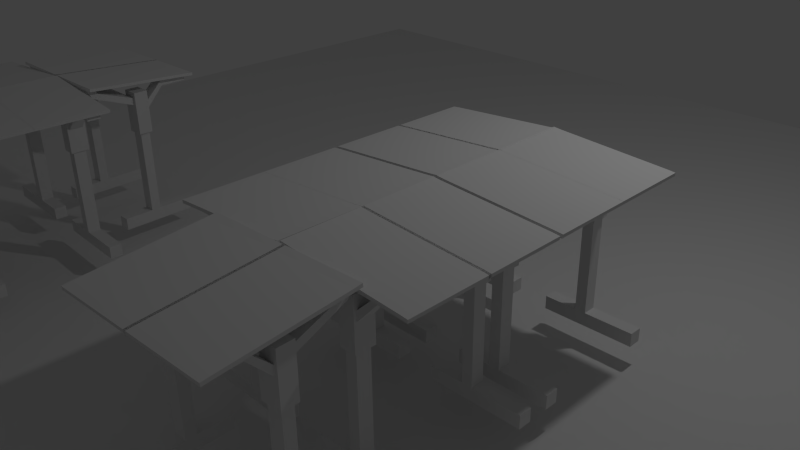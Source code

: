# Source: room_quigley.blend  (saved by Blender 2.76.0; exported with 4.5.12 LTS)
import bpy
from mathutils import Matrix  # noqa: F401  (used for matrix-valued properties, if any)

bpy.ops.wm.read_factory_settings(use_empty=True)
scene = bpy.context.scene
scene.name = 'Scene'

# ---- collections
col_collection_1 = bpy.data.collections.new('Collection 1'); scene.collection.children.link(col_collection_1)

# ---- materials (node trees are filled in below, after node groups)
mat_material = bpy.data.materials.new('Material')
mat_material.alpha_threshold = 0.0
mat_material.use_transparent_shadow = False
mat_material.roughness = 0.5
mat_material.line_color = (0.0, 0.0, 0.0, 1.0)

# ---- material node trees

# ---- world
world_world = bpy.data.worlds.new('World'); scene.world = world_world
world_world.color = (0.05088, 0.05088, 0.05088)
world_world.use_sun_shadow = False
world_world.sun_shadow_jitter_overblur = 0.0
world_world.cycles.sampling_method = 'MANUAL'
world_world.cycles.sample_map_resolution = 256

# ---- cameras
cam_camera = bpy.data.cameras.new('Camera')
cam_camera.clip_end = 100.0
cam_camera.lens = 35.0
cam_camera.sensor_width = 32.0
cam_camera.sensor_height = 18.0
cam_camera.ortho_scale = 7.314
cam_camera.dof.focus_distance = 0.0
cam_camera.dof.aperture_fstop = 128.0

# ---- lights
light_lamp = bpy.data.lights.new('Lamp', 'POINT')
light_lamp.transmission_factor = 0.0
light_lamp.cutoff_distance = 30.0
light_lamp.energy = 100.0
light_lamp.shadow_buffer_clip_start = 1.001
light_lamp.shadow_soft_size = 0.1
light_lamp.shadow_maximum_resolution = 0.006
light_lamp.use_absolute_resolution = True
light_lamp.cycles.use_multiple_importance_sampling = False

# ---- meshes
me_cube_001 = bpy.data.meshes.new('Cube.001')
me_cube_001.from_pydata([(-1.0, -9.908, -1.0), (-1.0, -9.908, 1.0), (-1.0, -7.908, -1.0), (-1.0, -7.908, 1.0), (1.0, -9.908, -1.0), (1.0, -9.908, 1.0), (1.0, -7.908, -1.0), (1.0, -7.908, 1.0), (-0.05935, -7.908, -1.0), (-0.05935, -9.908, -1.0), (-0.2905, -7.908, -1.0), (-0.2905, -9.908, -1.0), (-0.05935, -7.908, -14.67), (-0.05935, -9.908, -14.67), (-0.2905, -7.908, -14.67), (-0.2905, -9.908, -14.67), (-0.01121, -7.491, -14.84), (-0.01121, -10.32, -14.84), (-0.3386, -7.491, -14.84), (-0.3386, -10.32, -14.84), (-0.01121, -7.491, -21.8), (-0.01121, -10.32, -21.8), (-0.3386, -7.491, -21.8), (-0.3386, -10.32, -21.8), (-0.3386, -7.491, -19.42), (-0.01121, -7.491, -19.42), (-0.3386, -10.32, -19.42), (-0.01121, -10.32, -19.42), (-0.3386, -7.491, -21.21), (-0.3386, -10.32, -21.21), (-0.01121, -10.32, -21.21), (-0.01121, -7.491, -21.21), (-0.006122, -7.882, -19.95), (-0.006122, -7.882, -18.66), (-0.006122, -9.934, -18.66), (-0.006122, -9.934, -19.95), (0.4296, -7.882, -22.82), (0.4296, -7.882, -21.86), (0.4296, -9.934, -21.86), (0.4296, -9.934, -22.82), (1.052, -7.882, -22.82), (1.052, -7.882, -21.84), (1.052, -9.934, -21.84), (1.052, -9.934, -22.82), (-0.3386, -9.859, -19.72), (-0.3386, -7.957, -19.72), (-0.3386, -7.957, -20.92), (-0.3386, -9.859, -20.92), (-1.329, -9.859, -22.44), (-1.329, -7.957, -22.44), (-1.174, -7.957, -22.99), (-1.174, -9.859, -22.99), (-1.446, -9.859, -23.98), (-1.446, -7.957, -23.98), (-1.272, -7.957, -23.86), (-1.272, -9.859, -23.86), (-0.3386, 0.1918, -19.72), (-0.3386, 0.1918, -20.92), (-1.329, 0.1918, -22.44), (-1.174, 0.1918, -22.99), (-1.446, 0.1918, -23.98), (-1.272, 0.1918, -23.86), (-1.439, -9.859, -24.43), (-1.439, -7.957, -24.43), (-1.265, -7.957, -24.31), (-1.265, -9.859, -24.31), (-1.439, 0.1918, -24.43), (-1.265, 0.1918, -24.31), (-1.446, -11.16, -23.98), (-1.272, -11.16, -23.86), (-1.439, -11.16, -24.43), (-1.265, -11.16, -24.31), (1.03, -9.859, -22.76), (1.03, -7.957, -22.76), (1.03, 0.1918, -22.76), (1.037, -9.859, -23.21), (1.037, -7.957, -23.21), (1.037, 0.1918, -23.21), (1.03, -11.16, -22.76), (1.037, -11.16, -23.21), (1.18, -9.859, -22.66), (1.18, -7.957, -22.66), (1.18, 0.1918, -22.66), (1.187, -9.859, -23.11), (1.187, -7.957, -23.11), (1.187, 0.1918, -23.11), (1.18, -11.16, -22.66), (1.187, -11.16, -23.11)], [], [(1, 3, 2, 0), (3, 7, 6, 2), (7, 5, 4, 6), (5, 1, 0, 4), (6, 4, 11, 10), (5, 7, 3, 1), (8, 10, 14, 12), (2, 6, 10, 8), (4, 0, 9, 11), (0, 2, 8, 9), (12, 14, 18, 16), (10, 11, 15, 14), (11, 9, 13, 15), (9, 8, 12, 13), (31, 28, 22, 20), (14, 15, 19, 18), (15, 13, 17, 19), (13, 12, 16, 17), (21, 20, 22, 23), (28, 29, 23, 22), (29, 30, 21, 23), (30, 31, 20, 21), (17, 16, 25, 27), (19, 17, 27, 26), (18, 19, 26, 24), (16, 18, 24, 25), (25, 31, 32, 33), (26, 27, 30, 29), (26, 29, 47, 44), (25, 24, 28, 31), (34, 33, 37, 38), (30, 27, 34, 35), (31, 30, 35, 32), (27, 25, 33, 34), (38, 37, 41, 42), (35, 34, 38, 39), (32, 35, 39, 36), (33, 32, 36, 37), (42, 41, 40, 43), (39, 38, 42, 43), (36, 39, 43, 40), (37, 36, 40, 41), (46, 45, 56, 57), (24, 26, 44, 45), (29, 28, 46, 47), (28, 24, 45, 46), (54, 50, 59, 61), (44, 47, 51, 48), (47, 46, 50, 51), (45, 44, 48, 49), (62, 52, 68, 70), (48, 51, 55, 52), (51, 50, 54, 55), (49, 48, 52, 53), (57, 56, 58, 59), (59, 58, 60, 61), (60, 53, 63, 66), (50, 46, 57, 59), (49, 53, 60, 58), (45, 49, 58, 56), (63, 62, 65, 64), (63, 64, 67, 66), (71, 69, 78, 79), (69, 55, 72, 78), (53, 52, 62, 63), (61, 60, 66, 67), (68, 69, 71, 70), (52, 55, 69, 68), (65, 62, 70, 71), (67, 64, 76, 77), (73, 74, 82, 81), (74, 77, 85, 82), (75, 79, 87, 83), (61, 67, 77, 74), (65, 71, 79, 75), (54, 61, 74, 73), (55, 54, 73, 72), (64, 65, 75, 76), (81, 82, 85, 84), (80, 81, 84, 83), (80, 83, 87, 86), (76, 75, 83, 84), (79, 78, 86, 87), (77, 76, 84, 85), (78, 72, 80, 86), (72, 73, 81, 80)])
me_cube_001.use_remesh_preserve_volume = False
me_cube_001.use_remesh_preserve_attributes = False
me_cube_001.use_mirror_vertex_groups = False
me_cube_001.update()
me_cube = bpy.data.meshes.new('Cube')
me_cube.from_pydata([(1.481, 1.0, -1.0), (1.481, -1.847, -1.0), (-1.0, -1.847, -1.0), (-1.0, 1.0, -1.0), (1.481, 1.0, 1.0), (1.481, -1.847, 1.0), (-1.0, -1.847, 1.0), (-1.0, 1.0, 1.0)], [], [(0, 1, 2, 3), (4, 7, 6, 5), (0, 4, 5, 1), (1, 5, 6, 2), (2, 6, 7, 3), (4, 0, 3, 7)])
me_cube.materials.append(mat_material)
me_cube.use_remesh_preserve_volume = False
me_cube.use_remesh_preserve_attributes = False
me_cube.use_mirror_vertex_groups = False
me_cube.update()
me_cube_002 = bpy.data.meshes.new('Cube.002')
me_cube_002.from_pydata([(-1.0, -10.08, -1.0), (-1.0, -10.08, 1.0), (-1.0, -8.085, -1.0), (-1.0, -8.085, 1.0), (1.0, -10.08, -1.0), (1.0, -10.08, 1.0), (1.0, -8.085, -1.0), (1.0, -8.085, 1.0), (-0.05935, -8.085, -1.0), (-0.05935, -10.08, -1.0), (-0.2905, -8.085, -1.0), (-0.2905, -10.08, -1.0), (-0.05935, -8.085, -14.67), (-0.05935, -10.08, -14.67), (-0.2905, -8.085, -14.67), (-0.2905, -10.08, -14.67), (-0.01121, -7.668, -14.84), (-0.01121, -10.5, -14.84), (-0.3386, -7.668, -14.84), (-0.3386, -10.5, -14.84), (-0.01121, -7.668, -21.8), (-0.01121, -10.5, -21.8), (-0.3386, -7.668, -21.8), (-0.3386, -10.5, -21.8), (-0.3386, -7.668, -19.42), (-0.01121, -7.668, -19.42), (-0.3386, -10.5, -19.42), (-0.01121, -10.5, -19.42), (-0.3386, -7.668, -21.21), (-0.3386, -10.5, -21.21), (-0.01121, -10.5, -21.21), (-0.01121, -7.668, -21.21), (-0.006122, -8.059, -19.95), (-0.006122, -8.059, -18.66), (-0.006122, -10.11, -18.66), (-0.006122, -10.11, -19.95), (0.4296, -8.059, -22.82), (0.4296, -8.059, -21.86), (0.4296, -10.11, -21.86), (0.4296, -10.11, -22.82), (1.052, -8.059, -22.82), (1.052, -8.059, -21.84), (1.052, -10.11, -21.84), (1.052, -10.11, -22.82), (-0.3386, -10.04, -19.72), (-0.3386, -8.134, -19.72), (-0.3386, -8.134, -20.92), (-0.3386, -10.04, -20.92), (-1.329, -10.04, -22.44), (-1.329, -8.134, -22.44), (-1.174, -8.134, -22.99), (-1.174, -10.04, -22.99), (-1.446, -10.04, -23.98), (-1.446, -8.134, -23.98), (-1.272, -8.134, -23.86), (-1.272, -10.04, -23.86), (-0.3386, 0.01486, -19.72), (-0.3386, 0.01486, -20.92), (-1.329, 0.01486, -22.44), (-1.174, 0.01486, -22.99), (-1.446, 0.01486, -23.98), (-1.272, 0.01486, -23.86), (-1.439, -10.04, -24.43), (-1.439, -8.134, -24.43), (-1.265, -8.134, -24.31), (-1.265, -10.04, -24.31), (-1.439, 0.01486, -24.43), (-1.265, 0.01486, -24.31), (-1.446, -11.34, -23.98), (-1.272, -11.34, -23.86), (-1.439, -11.34, -24.43), (-1.265, -11.34, -24.31), (1.03, -10.04, -22.76), (1.03, -8.134, -22.76), (1.03, 0.01486, -22.76), (1.037, -10.04, -23.21), (1.037, -8.134, -23.21), (1.037, 0.01486, -23.21), (1.03, -11.34, -22.76), (1.037, -11.34, -23.21), (1.18, -10.04, -22.66), (1.18, -8.134, -22.66), (1.18, 0.01486, -22.66), (1.187, -10.04, -23.11), (1.187, -8.134, -23.11), (1.187, 0.01486, -23.11), (1.18, -11.34, -22.66), (1.187, -11.34, -23.11)], [], [(1, 3, 2, 0), (3, 7, 6, 2), (7, 5, 4, 6), (5, 1, 0, 4), (6, 4, 11, 10), (5, 7, 3, 1), (8, 10, 14, 12), (2, 6, 10, 8), (4, 0, 9, 11), (0, 2, 8, 9), (12, 14, 18, 16), (10, 11, 15, 14), (11, 9, 13, 15), (9, 8, 12, 13), (31, 28, 22, 20), (14, 15, 19, 18), (15, 13, 17, 19), (13, 12, 16, 17), (21, 20, 22, 23), (28, 29, 23, 22), (29, 30, 21, 23), (30, 31, 20, 21), (17, 16, 25, 27), (19, 17, 27, 26), (18, 19, 26, 24), (16, 18, 24, 25), (25, 31, 32, 33), (26, 27, 30, 29), (26, 29, 47, 44), (25, 24, 28, 31), (34, 33, 37, 38), (30, 27, 34, 35), (31, 30, 35, 32), (27, 25, 33, 34), (38, 37, 41, 42), (35, 34, 38, 39), (32, 35, 39, 36), (33, 32, 36, 37), (42, 41, 40, 43), (39, 38, 42, 43), (36, 39, 43, 40), (37, 36, 40, 41), (46, 45, 56, 57), (24, 26, 44, 45), (29, 28, 46, 47), (28, 24, 45, 46), (54, 50, 59, 61), (44, 47, 51, 48), (47, 46, 50, 51), (45, 44, 48, 49), (62, 52, 68, 70), (48, 51, 55, 52), (51, 50, 54, 55), (49, 48, 52, 53), (57, 56, 58, 59), (59, 58, 60, 61), (60, 53, 63, 66), (50, 46, 57, 59), (49, 53, 60, 58), (45, 49, 58, 56), (63, 62, 65, 64), (63, 64, 67, 66), (71, 69, 78, 79), (69, 55, 72, 78), (53, 52, 62, 63), (61, 60, 66, 67), (68, 69, 71, 70), (52, 55, 69, 68), (65, 62, 70, 71), (67, 64, 76, 77), (73, 74, 82, 81), (74, 77, 85, 82), (75, 79, 87, 83), (61, 67, 77, 74), (65, 71, 79, 75), (54, 61, 74, 73), (55, 54, 73, 72), (64, 65, 75, 76), (81, 82, 85, 84), (80, 81, 84, 83), (80, 83, 87, 86), (76, 75, 83, 84), (79, 78, 86, 87), (77, 76, 84, 85), (78, 72, 80, 86), (72, 73, 81, 80)])
me_cube_002.use_remesh_preserve_volume = False
me_cube_002.use_remesh_preserve_attributes = False
me_cube_002.use_mirror_vertex_groups = False
me_cube_002.update()
me_cube_003 = bpy.data.meshes.new('Cube.003')
me_cube_003.from_pydata([(-1.0, -9.908, -1.0), (-1.0, -9.908, 1.0), (-1.0, -7.908, -1.0), (-1.0, -7.908, 1.0), (1.0, -9.908, -1.0), (1.0, -9.908, 1.0), (1.0, -7.908, -1.0), (1.0, -7.908, 1.0), (-0.05935, -7.908, -1.0), (-0.05935, -9.908, -1.0), (-0.2905, -7.908, -1.0), (-0.2905, -9.908, -1.0), (-0.05935, -7.908, -14.67), (-0.05935, -9.908, -14.67), (-0.2905, -7.908, -14.67), (-0.2905, -9.908, -14.67), (-0.01121, -7.491, -14.84), (-0.01121, -10.32, -14.84), (-0.3386, -7.491, -14.84), (-0.3386, -10.32, -14.84), (-0.01121, -7.491, -21.8), (-0.01121, -10.32, -21.8), (-0.3386, -7.491, -21.8), (-0.3386, -10.32, -21.8), (-0.3386, -7.491, -19.42), (-0.01121, -7.491, -19.42), (-0.3386, -10.32, -19.42), (-0.01121, -10.32, -19.42), (-0.3386, -7.491, -21.21), (-0.3386, -10.32, -21.21), (-0.01121, -10.32, -21.21), (-0.01121, -7.491, -21.21), (-0.006122, -7.882, -19.95), (-0.006122, -7.882, -18.66), (-0.006122, -9.934, -18.66), (-0.006122, -9.934, -19.95), (0.4296, -7.882, -22.82), (0.4296, -7.882, -21.86), (0.4296, -9.934, -21.86), (0.4296, -9.934, -22.82), (1.052, -7.882, -22.82), (1.052, -7.882, -21.84), (1.052, -9.934, -21.84), (1.052, -9.934, -22.82), (-0.3386, -9.859, -19.72), (-0.3386, -7.957, -19.72), (-0.3386, -7.957, -20.92), (-0.3386, -9.859, -20.92), (-1.329, -9.859, -22.44), (-1.329, -7.957, -22.44), (-1.174, -7.957, -22.99), (-1.174, -9.859, -22.99), (-1.446, -9.859, -23.98), (-1.446, -7.957, -23.98), (-1.272, -7.957, -23.86), (-1.272, -9.859, -23.86), (-0.3386, 0.1918, -19.72), (-0.3386, 0.1918, -20.92), (-1.329, 0.1918, -22.44), (-1.174, 0.1918, -22.99), (-1.446, 0.1918, -23.98), (-1.272, 0.1918, -23.86), (-1.439, -9.859, -24.43), (-1.439, -7.957, -24.43), (-1.265, -7.957, -24.31), (-1.265, -9.859, -24.31), (-1.439, 0.1918, -24.43), (-1.265, 0.1918, -24.31), (-1.446, -11.16, -23.98), (-1.272, -11.16, -23.86), (-1.439, -11.16, -24.43), (-1.265, -11.16, -24.31), (1.03, -9.859, -22.76), (1.03, -7.957, -22.76), (1.03, 0.1918, -22.76), (1.037, -9.859, -23.21), (1.037, -7.957, -23.21), (1.037, 0.1918, -23.21), (1.03, -11.16, -22.76), (1.037, -11.16, -23.21), (1.18, -9.859, -22.66), (1.18, -7.957, -22.66), (1.18, 0.1918, -22.66), (1.187, -9.859, -23.11), (1.187, -7.957, -23.11), (1.187, 0.1918, -23.11), (1.18, -11.16, -22.66), (1.187, -11.16, -23.11)], [], [(1, 3, 2, 0), (3, 7, 6, 2), (7, 5, 4, 6), (5, 1, 0, 4), (6, 4, 11, 10), (5, 7, 3, 1), (8, 10, 14, 12), (2, 6, 10, 8), (4, 0, 9, 11), (0, 2, 8, 9), (12, 14, 18, 16), (10, 11, 15, 14), (11, 9, 13, 15), (9, 8, 12, 13), (31, 28, 22, 20), (14, 15, 19, 18), (15, 13, 17, 19), (13, 12, 16, 17), (21, 20, 22, 23), (28, 29, 23, 22), (29, 30, 21, 23), (30, 31, 20, 21), (17, 16, 25, 27), (19, 17, 27, 26), (18, 19, 26, 24), (16, 18, 24, 25), (25, 31, 32, 33), (26, 27, 30, 29), (26, 29, 47, 44), (25, 24, 28, 31), (34, 33, 37, 38), (30, 27, 34, 35), (31, 30, 35, 32), (27, 25, 33, 34), (38, 37, 41, 42), (35, 34, 38, 39), (32, 35, 39, 36), (33, 32, 36, 37), (42, 41, 40, 43), (39, 38, 42, 43), (36, 39, 43, 40), (37, 36, 40, 41), (46, 45, 56, 57), (24, 26, 44, 45), (29, 28, 46, 47), (28, 24, 45, 46), (54, 50, 59, 61), (44, 47, 51, 48), (47, 46, 50, 51), (45, 44, 48, 49), (62, 52, 68, 70), (48, 51, 55, 52), (51, 50, 54, 55), (49, 48, 52, 53), (57, 56, 58, 59), (59, 58, 60, 61), (60, 53, 63, 66), (50, 46, 57, 59), (49, 53, 60, 58), (45, 49, 58, 56), (63, 62, 65, 64), (63, 64, 67, 66), (71, 69, 78, 79), (69, 55, 72, 78), (53, 52, 62, 63), (61, 60, 66, 67), (68, 69, 71, 70), (52, 55, 69, 68), (65, 62, 70, 71), (67, 64, 76, 77), (73, 74, 82, 81), (74, 77, 85, 82), (75, 79, 87, 83), (61, 67, 77, 74), (65, 71, 79, 75), (54, 61, 74, 73), (55, 54, 73, 72), (64, 65, 75, 76), (81, 82, 85, 84), (80, 81, 84, 83), (80, 83, 87, 86), (76, 75, 83, 84), (79, 78, 86, 87), (77, 76, 84, 85), (78, 72, 80, 86), (72, 73, 81, 80)])
me_cube_003.use_remesh_preserve_volume = False
me_cube_003.use_remesh_preserve_attributes = False
me_cube_003.use_mirror_vertex_groups = False
me_cube_003.update()
me_cube_004 = bpy.data.meshes.new('Cube.004')
me_cube_004.from_pydata([(-1.0, -10.08, -1.0), (-1.0, -10.08, 1.0), (-1.0, -8.085, -1.0), (-1.0, -8.085, 1.0), (1.0, -10.08, -1.0), (1.0, -10.08, 1.0), (1.0, -8.085, -1.0), (1.0, -8.085, 1.0), (-0.05935, -8.085, -1.0), (-0.05935, -10.08, -1.0), (-0.2905, -8.085, -1.0), (-0.2905, -10.08, -1.0), (-0.05935, -8.085, -14.67), (-0.05935, -10.08, -14.67), (-0.2905, -8.085, -14.67), (-0.2905, -10.08, -14.67), (-0.01121, -7.668, -14.84), (-0.01121, -10.5, -14.84), (-0.3386, -7.668, -14.84), (-0.3386, -10.5, -14.84), (-0.01121, -7.668, -21.8), (-0.01121, -10.5, -21.8), (-0.3386, -7.668, -21.8), (-0.3386, -10.5, -21.8), (-0.3386, -7.668, -19.42), (-0.01121, -7.668, -19.42), (-0.3386, -10.5, -19.42), (-0.01121, -10.5, -19.42), (-0.3386, -7.668, -21.21), (-0.3386, -10.5, -21.21), (-0.01121, -10.5, -21.21), (-0.01121, -7.668, -21.21), (-0.006122, -8.059, -19.95), (-0.006122, -8.059, -18.66), (-0.006122, -10.11, -18.66), (-0.006122, -10.11, -19.95), (0.4296, -8.059, -22.82), (0.4296, -8.059, -21.86), (0.4296, -10.11, -21.86), (0.4296, -10.11, -22.82), (1.052, -8.059, -22.82), (1.052, -8.059, -21.84), (1.052, -10.11, -21.84), (1.052, -10.11, -22.82), (-0.3386, -10.04, -19.72), (-0.3386, -8.134, -19.72), (-0.3386, -8.134, -20.92), (-0.3386, -10.04, -20.92), (-1.329, -10.04, -22.44), (-1.329, -8.134, -22.44), (-1.174, -8.134, -22.99), (-1.174, -10.04, -22.99), (-1.446, -10.04, -23.98), (-1.446, -8.134, -23.98), (-1.272, -8.134, -23.86), (-1.272, -10.04, -23.86), (-0.3386, 0.01486, -19.72), (-0.3386, 0.01486, -20.92), (-1.329, 0.01486, -22.44), (-1.174, 0.01486, -22.99), (-1.446, 0.01486, -23.98), (-1.272, 0.01486, -23.86), (-1.439, -10.04, -24.43), (-1.439, -8.134, -24.43), (-1.265, -8.134, -24.31), (-1.265, -10.04, -24.31), (-1.439, 0.01486, -24.43), (-1.265, 0.01486, -24.31), (-1.446, -11.34, -23.98), (-1.272, -11.34, -23.86), (-1.439, -11.34, -24.43), (-1.265, -11.34, -24.31), (1.03, -10.04, -22.76), (1.03, -8.134, -22.76), (1.03, 0.01486, -22.76), (1.037, -10.04, -23.21), (1.037, -8.134, -23.21), (1.037, 0.01486, -23.21), (1.03, -11.34, -22.76), (1.037, -11.34, -23.21), (1.18, -10.04, -22.66), (1.18, -8.134, -22.66), (1.18, 0.01486, -22.66), (1.187, -10.04, -23.11), (1.187, -8.134, -23.11), (1.187, 0.01486, -23.11), (1.18, -11.34, -22.66), (1.187, -11.34, -23.11)], [], [(1, 3, 2, 0), (3, 7, 6, 2), (7, 5, 4, 6), (5, 1, 0, 4), (6, 4, 11, 10), (5, 7, 3, 1), (8, 10, 14, 12), (2, 6, 10, 8), (4, 0, 9, 11), (0, 2, 8, 9), (12, 14, 18, 16), (10, 11, 15, 14), (11, 9, 13, 15), (9, 8, 12, 13), (31, 28, 22, 20), (14, 15, 19, 18), (15, 13, 17, 19), (13, 12, 16, 17), (21, 20, 22, 23), (28, 29, 23, 22), (29, 30, 21, 23), (30, 31, 20, 21), (17, 16, 25, 27), (19, 17, 27, 26), (18, 19, 26, 24), (16, 18, 24, 25), (25, 31, 32, 33), (26, 27, 30, 29), (26, 29, 47, 44), (25, 24, 28, 31), (34, 33, 37, 38), (30, 27, 34, 35), (31, 30, 35, 32), (27, 25, 33, 34), (38, 37, 41, 42), (35, 34, 38, 39), (32, 35, 39, 36), (33, 32, 36, 37), (42, 41, 40, 43), (39, 38, 42, 43), (36, 39, 43, 40), (37, 36, 40, 41), (46, 45, 56, 57), (24, 26, 44, 45), (29, 28, 46, 47), (28, 24, 45, 46), (54, 50, 59, 61), (44, 47, 51, 48), (47, 46, 50, 51), (45, 44, 48, 49), (62, 52, 68, 70), (48, 51, 55, 52), (51, 50, 54, 55), (49, 48, 52, 53), (57, 56, 58, 59), (59, 58, 60, 61), (60, 53, 63, 66), (50, 46, 57, 59), (49, 53, 60, 58), (45, 49, 58, 56), (63, 62, 65, 64), (63, 64, 67, 66), (71, 69, 78, 79), (69, 55, 72, 78), (53, 52, 62, 63), (61, 60, 66, 67), (68, 69, 71, 70), (52, 55, 69, 68), (65, 62, 70, 71), (67, 64, 76, 77), (73, 74, 82, 81), (74, 77, 85, 82), (75, 79, 87, 83), (61, 67, 77, 74), (65, 71, 79, 75), (54, 61, 74, 73), (55, 54, 73, 72), (64, 65, 75, 76), (81, 82, 85, 84), (80, 81, 84, 83), (80, 83, 87, 86), (76, 75, 83, 84), (79, 78, 86, 87), (77, 76, 84, 85), (78, 72, 80, 86), (72, 73, 81, 80)])
me_cube_004.use_remesh_preserve_volume = False
me_cube_004.use_remesh_preserve_attributes = False
me_cube_004.use_mirror_vertex_groups = False
me_cube_004.update()
me_cube_005 = bpy.data.meshes.new('Cube.005')
me_cube_005.from_pydata([(-1.0, -9.908, -1.0), (-1.0, -9.908, 1.0), (-1.0, -7.908, -1.0), (-1.0, -7.908, 1.0), (1.0, -9.908, -1.0), (1.0, -9.908, 1.0), (1.0, -7.908, -1.0), (1.0, -7.908, 1.0), (-0.05935, -7.908, -1.0), (-0.05935, -9.908, -1.0), (-0.2905, -7.908, -1.0), (-0.2905, -9.908, -1.0), (-0.05935, -7.908, -14.67), (-0.05935, -9.908, -14.67), (-0.2905, -7.908, -14.67), (-0.2905, -9.908, -14.67), (-0.01121, -7.491, -14.84), (-0.01121, -10.32, -14.84), (-0.3386, -7.491, -14.84), (-0.3386, -10.32, -14.84), (-0.01121, -7.491, -21.8), (-0.01121, -10.32, -21.8), (-0.3386, -7.491, -21.8), (-0.3386, -10.32, -21.8), (-0.3386, -7.491, -19.42), (-0.01121, -7.491, -19.42), (-0.3386, -10.32, -19.42), (-0.01121, -10.32, -19.42), (-0.3386, -7.491, -21.21), (-0.3386, -10.32, -21.21), (-0.01121, -10.32, -21.21), (-0.01121, -7.491, -21.21), (-0.006122, -7.882, -19.95), (-0.006122, -7.882, -18.66), (-0.006122, -9.934, -18.66), (-0.006122, -9.934, -19.95), (0.4296, -7.882, -22.82), (0.4296, -7.882, -21.86), (0.4296, -9.934, -21.86), (0.4296, -9.934, -22.82), (1.052, -7.882, -22.82), (1.052, -7.882, -21.84), (1.052, -9.934, -21.84), (1.052, -9.934, -22.82), (-0.3386, -9.859, -19.72), (-0.3386, -7.957, -19.72), (-0.3386, -7.957, -20.92), (-0.3386, -9.859, -20.92), (-1.329, -9.859, -22.44), (-1.329, -7.957, -22.44), (-1.174, -7.957, -22.99), (-1.174, -9.859, -22.99), (-1.446, -9.859, -23.98), (-1.446, -7.957, -23.98), (-1.272, -7.957, -23.86), (-1.272, -9.859, -23.86), (-0.3386, 0.1918, -19.72), (-0.3386, 0.1918, -20.92), (-1.329, 0.1918, -22.44), (-1.174, 0.1918, -22.99), (-1.446, 0.1918, -23.98), (-1.272, 0.1918, -23.86), (-1.439, -9.859, -24.43), (-1.439, -7.957, -24.43), (-1.265, -7.957, -24.31), (-1.265, -9.859, -24.31), (-1.439, 0.1918, -24.43), (-1.265, 0.1918, -24.31), (-1.446, -11.16, -23.98), (-1.272, -11.16, -23.86), (-1.439, -11.16, -24.43), (-1.265, -11.16, -24.31), (1.03, -9.859, -22.76), (1.03, -7.957, -22.76), (1.03, 0.1918, -22.76), (1.037, -9.859, -23.21), (1.037, -7.957, -23.21), (1.037, 0.1918, -23.21), (1.03, -11.16, -22.76), (1.037, -11.16, -23.21), (1.18, -9.859, -22.66), (1.18, -7.957, -22.66), (1.18, 0.1918, -22.66), (1.187, -9.859, -23.11), (1.187, -7.957, -23.11), (1.187, 0.1918, -23.11), (1.18, -11.16, -22.66), (1.187, -11.16, -23.11)], [], [(1, 3, 2, 0), (3, 7, 6, 2), (7, 5, 4, 6), (5, 1, 0, 4), (6, 4, 11, 10), (5, 7, 3, 1), (8, 10, 14, 12), (2, 6, 10, 8), (4, 0, 9, 11), (0, 2, 8, 9), (12, 14, 18, 16), (10, 11, 15, 14), (11, 9, 13, 15), (9, 8, 12, 13), (31, 28, 22, 20), (14, 15, 19, 18), (15, 13, 17, 19), (13, 12, 16, 17), (21, 20, 22, 23), (28, 29, 23, 22), (29, 30, 21, 23), (30, 31, 20, 21), (17, 16, 25, 27), (19, 17, 27, 26), (18, 19, 26, 24), (16, 18, 24, 25), (25, 31, 32, 33), (26, 27, 30, 29), (26, 29, 47, 44), (25, 24, 28, 31), (34, 33, 37, 38), (30, 27, 34, 35), (31, 30, 35, 32), (27, 25, 33, 34), (38, 37, 41, 42), (35, 34, 38, 39), (32, 35, 39, 36), (33, 32, 36, 37), (42, 41, 40, 43), (39, 38, 42, 43), (36, 39, 43, 40), (37, 36, 40, 41), (46, 45, 56, 57), (24, 26, 44, 45), (29, 28, 46, 47), (28, 24, 45, 46), (54, 50, 59, 61), (44, 47, 51, 48), (47, 46, 50, 51), (45, 44, 48, 49), (62, 52, 68, 70), (48, 51, 55, 52), (51, 50, 54, 55), (49, 48, 52, 53), (57, 56, 58, 59), (59, 58, 60, 61), (60, 53, 63, 66), (50, 46, 57, 59), (49, 53, 60, 58), (45, 49, 58, 56), (63, 62, 65, 64), (63, 64, 67, 66), (71, 69, 78, 79), (69, 55, 72, 78), (53, 52, 62, 63), (61, 60, 66, 67), (68, 69, 71, 70), (52, 55, 69, 68), (65, 62, 70, 71), (67, 64, 76, 77), (73, 74, 82, 81), (74, 77, 85, 82), (75, 79, 87, 83), (61, 67, 77, 74), (65, 71, 79, 75), (54, 61, 74, 73), (55, 54, 73, 72), (64, 65, 75, 76), (81, 82, 85, 84), (80, 81, 84, 83), (80, 83, 87, 86), (76, 75, 83, 84), (79, 78, 86, 87), (77, 76, 84, 85), (78, 72, 80, 86), (72, 73, 81, 80)])
me_cube_005.use_remesh_preserve_volume = False
me_cube_005.use_remesh_preserve_attributes = False
me_cube_005.use_mirror_vertex_groups = False
me_cube_005.update()
me_cube_006 = bpy.data.meshes.new('Cube.006')
me_cube_006.from_pydata([(-1.0, -10.08, -1.0), (-1.0, -10.08, 1.0), (-1.0, -8.085, -1.0), (-1.0, -8.085, 1.0), (1.0, -10.08, -1.0), (1.0, -10.08, 1.0), (1.0, -8.085, -1.0), (1.0, -8.085, 1.0), (-0.05935, -8.085, -1.0), (-0.05935, -10.08, -1.0), (-0.2905, -8.085, -1.0), (-0.2905, -10.08, -1.0), (-0.05935, -8.085, -14.67), (-0.05935, -10.08, -14.67), (-0.2905, -8.085, -14.67), (-0.2905, -10.08, -14.67), (-0.01121, -7.668, -14.84), (-0.01121, -10.5, -14.84), (-0.3386, -7.668, -14.84), (-0.3386, -10.5, -14.84), (-0.01121, -7.668, -21.8), (-0.01121, -10.5, -21.8), (-0.3386, -7.668, -21.8), (-0.3386, -10.5, -21.8), (-0.3386, -7.668, -19.42), (-0.01121, -7.668, -19.42), (-0.3386, -10.5, -19.42), (-0.01121, -10.5, -19.42), (-0.3386, -7.668, -21.21), (-0.3386, -10.5, -21.21), (-0.01121, -10.5, -21.21), (-0.01121, -7.668, -21.21), (-0.006122, -8.059, -19.95), (-0.006122, -8.059, -18.66), (-0.006122, -10.11, -18.66), (-0.006122, -10.11, -19.95), (0.4296, -8.059, -22.82), (0.4296, -8.059, -21.86), (0.4296, -10.11, -21.86), (0.4296, -10.11, -22.82), (1.052, -8.059, -22.82), (1.052, -8.059, -21.84), (1.052, -10.11, -21.84), (1.052, -10.11, -22.82), (-0.3386, -10.04, -19.72), (-0.3386, -8.134, -19.72), (-0.3386, -8.134, -20.92), (-0.3386, -10.04, -20.92), (-1.329, -10.04, -22.44), (-1.329, -8.134, -22.44), (-1.174, -8.134, -22.99), (-1.174, -10.04, -22.99), (-1.446, -10.04, -23.98), (-1.446, -8.134, -23.98), (-1.272, -8.134, -23.86), (-1.272, -10.04, -23.86), (-0.3386, 0.01486, -19.72), (-0.3386, 0.01486, -20.92), (-1.329, 0.01486, -22.44), (-1.174, 0.01486, -22.99), (-1.446, 0.01486, -23.98), (-1.272, 0.01486, -23.86), (-1.439, -10.04, -24.43), (-1.439, -8.134, -24.43), (-1.265, -8.134, -24.31), (-1.265, -10.04, -24.31), (-1.439, 0.01486, -24.43), (-1.265, 0.01486, -24.31), (-1.446, -11.34, -23.98), (-1.272, -11.34, -23.86), (-1.439, -11.34, -24.43), (-1.265, -11.34, -24.31), (1.03, -10.04, -22.76), (1.03, -8.134, -22.76), (1.03, 0.01486, -22.76), (1.037, -10.04, -23.21), (1.037, -8.134, -23.21), (1.037, 0.01486, -23.21), (1.03, -11.34, -22.76), (1.037, -11.34, -23.21), (1.18, -10.04, -22.66), (1.18, -8.134, -22.66), (1.18, 0.01486, -22.66), (1.187, -10.04, -23.11), (1.187, -8.134, -23.11), (1.187, 0.01486, -23.11), (1.18, -11.34, -22.66), (1.187, -11.34, -23.11)], [], [(1, 3, 2, 0), (3, 7, 6, 2), (7, 5, 4, 6), (5, 1, 0, 4), (6, 4, 11, 10), (5, 7, 3, 1), (8, 10, 14, 12), (2, 6, 10, 8), (4, 0, 9, 11), (0, 2, 8, 9), (12, 14, 18, 16), (10, 11, 15, 14), (11, 9, 13, 15), (9, 8, 12, 13), (31, 28, 22, 20), (14, 15, 19, 18), (15, 13, 17, 19), (13, 12, 16, 17), (21, 20, 22, 23), (28, 29, 23, 22), (29, 30, 21, 23), (30, 31, 20, 21), (17, 16, 25, 27), (19, 17, 27, 26), (18, 19, 26, 24), (16, 18, 24, 25), (25, 31, 32, 33), (26, 27, 30, 29), (26, 29, 47, 44), (25, 24, 28, 31), (34, 33, 37, 38), (30, 27, 34, 35), (31, 30, 35, 32), (27, 25, 33, 34), (38, 37, 41, 42), (35, 34, 38, 39), (32, 35, 39, 36), (33, 32, 36, 37), (42, 41, 40, 43), (39, 38, 42, 43), (36, 39, 43, 40), (37, 36, 40, 41), (46, 45, 56, 57), (24, 26, 44, 45), (29, 28, 46, 47), (28, 24, 45, 46), (54, 50, 59, 61), (44, 47, 51, 48), (47, 46, 50, 51), (45, 44, 48, 49), (62, 52, 68, 70), (48, 51, 55, 52), (51, 50, 54, 55), (49, 48, 52, 53), (57, 56, 58, 59), (59, 58, 60, 61), (60, 53, 63, 66), (50, 46, 57, 59), (49, 53, 60, 58), (45, 49, 58, 56), (63, 62, 65, 64), (63, 64, 67, 66), (71, 69, 78, 79), (69, 55, 72, 78), (53, 52, 62, 63), (61, 60, 66, 67), (68, 69, 71, 70), (52, 55, 69, 68), (65, 62, 70, 71), (67, 64, 76, 77), (73, 74, 82, 81), (74, 77, 85, 82), (75, 79, 87, 83), (61, 67, 77, 74), (65, 71, 79, 75), (54, 61, 74, 73), (55, 54, 73, 72), (64, 65, 75, 76), (81, 82, 85, 84), (80, 81, 84, 83), (80, 83, 87, 86), (76, 75, 83, 84), (79, 78, 86, 87), (77, 76, 84, 85), (78, 72, 80, 86), (72, 73, 81, 80)])
me_cube_006.use_remesh_preserve_volume = False
me_cube_006.use_remesh_preserve_attributes = False
me_cube_006.use_mirror_vertex_groups = False
me_cube_006.update()
me_cube_007 = bpy.data.meshes.new('Cube.007')
me_cube_007.from_pydata([(-1.0, -9.908, -1.0), (-1.0, -9.908, 1.0), (-1.0, -7.908, -1.0), (-1.0, -7.908, 1.0), (1.0, -9.908, -1.0), (1.0, -9.908, 1.0), (1.0, -7.908, -1.0), (1.0, -7.908, 1.0), (-0.05935, -7.908, -1.0), (-0.05935, -9.908, -1.0), (-0.2905, -7.908, -1.0), (-0.2905, -9.908, -1.0), (-0.05935, -7.908, -14.67), (-0.05935, -9.908, -14.67), (-0.2905, -7.908, -14.67), (-0.2905, -9.908, -14.67), (-0.01121, -7.491, -14.84), (-0.01121, -10.32, -14.84), (-0.3386, -7.491, -14.84), (-0.3386, -10.32, -14.84), (-0.01121, -7.491, -21.8), (-0.01121, -10.32, -21.8), (-0.3386, -7.491, -21.8), (-0.3386, -10.32, -21.8), (-0.3386, -7.491, -19.42), (-0.01121, -7.491, -19.42), (-0.3386, -10.32, -19.42), (-0.01121, -10.32, -19.42), (-0.3386, -7.491, -21.21), (-0.3386, -10.32, -21.21), (-0.01121, -10.32, -21.21), (-0.01121, -7.491, -21.21), (-0.006122, -7.882, -19.95), (-0.006122, -7.882, -18.66), (-0.006122, -9.934, -18.66), (-0.006122, -9.934, -19.95), (0.4296, -7.882, -22.82), (0.4296, -7.882, -21.86), (0.4296, -9.934, -21.86), (0.4296, -9.934, -22.82), (1.052, -7.882, -22.82), (1.052, -7.882, -21.84), (1.052, -9.934, -21.84), (1.052, -9.934, -22.82), (-0.3386, -9.859, -19.72), (-0.3386, -7.957, -19.72), (-0.3386, -7.957, -20.92), (-0.3386, -9.859, -20.92), (-1.329, -9.859, -22.44), (-1.329, -7.957, -22.44), (-1.174, -7.957, -22.99), (-1.174, -9.859, -22.99), (-1.446, -9.859, -23.98), (-1.446, -7.957, -23.98), (-1.272, -7.957, -23.86), (-1.272, -9.859, -23.86), (-0.3386, 0.1918, -19.72), (-0.3386, 0.1918, -20.92), (-1.329, 0.1918, -22.44), (-1.174, 0.1918, -22.99), (-1.446, 0.1918, -23.98), (-1.272, 0.1918, -23.86), (-1.439, -9.859, -24.43), (-1.439, -7.957, -24.43), (-1.265, -7.957, -24.31), (-1.265, -9.859, -24.31), (-1.439, 0.1918, -24.43), (-1.265, 0.1918, -24.31), (-1.446, -11.16, -23.98), (-1.272, -11.16, -23.86), (-1.439, -11.16, -24.43), (-1.265, -11.16, -24.31), (1.03, -9.859, -22.76), (1.03, -7.957, -22.76), (1.03, 0.1918, -22.76), (1.037, -9.859, -23.21), (1.037, -7.957, -23.21), (1.037, 0.1918, -23.21), (1.03, -11.16, -22.76), (1.037, -11.16, -23.21), (1.18, -9.859, -22.66), (1.18, -7.957, -22.66), (1.18, 0.1918, -22.66), (1.187, -9.859, -23.11), (1.187, -7.957, -23.11), (1.187, 0.1918, -23.11), (1.18, -11.16, -22.66), (1.187, -11.16, -23.11)], [], [(1, 3, 2, 0), (3, 7, 6, 2), (7, 5, 4, 6), (5, 1, 0, 4), (6, 4, 11, 10), (5, 7, 3, 1), (8, 10, 14, 12), (2, 6, 10, 8), (4, 0, 9, 11), (0, 2, 8, 9), (12, 14, 18, 16), (10, 11, 15, 14), (11, 9, 13, 15), (9, 8, 12, 13), (31, 28, 22, 20), (14, 15, 19, 18), (15, 13, 17, 19), (13, 12, 16, 17), (21, 20, 22, 23), (28, 29, 23, 22), (29, 30, 21, 23), (30, 31, 20, 21), (17, 16, 25, 27), (19, 17, 27, 26), (18, 19, 26, 24), (16, 18, 24, 25), (25, 31, 32, 33), (26, 27, 30, 29), (26, 29, 47, 44), (25, 24, 28, 31), (34, 33, 37, 38), (30, 27, 34, 35), (31, 30, 35, 32), (27, 25, 33, 34), (38, 37, 41, 42), (35, 34, 38, 39), (32, 35, 39, 36), (33, 32, 36, 37), (42, 41, 40, 43), (39, 38, 42, 43), (36, 39, 43, 40), (37, 36, 40, 41), (46, 45, 56, 57), (24, 26, 44, 45), (29, 28, 46, 47), (28, 24, 45, 46), (54, 50, 59, 61), (44, 47, 51, 48), (47, 46, 50, 51), (45, 44, 48, 49), (62, 52, 68, 70), (48, 51, 55, 52), (51, 50, 54, 55), (49, 48, 52, 53), (57, 56, 58, 59), (59, 58, 60, 61), (60, 53, 63, 66), (50, 46, 57, 59), (49, 53, 60, 58), (45, 49, 58, 56), (63, 62, 65, 64), (63, 64, 67, 66), (71, 69, 78, 79), (69, 55, 72, 78), (53, 52, 62, 63), (61, 60, 66, 67), (68, 69, 71, 70), (52, 55, 69, 68), (65, 62, 70, 71), (67, 64, 76, 77), (73, 74, 82, 81), (74, 77, 85, 82), (75, 79, 87, 83), (61, 67, 77, 74), (65, 71, 79, 75), (54, 61, 74, 73), (55, 54, 73, 72), (64, 65, 75, 76), (81, 82, 85, 84), (80, 81, 84, 83), (80, 83, 87, 86), (76, 75, 83, 84), (79, 78, 86, 87), (77, 76, 84, 85), (78, 72, 80, 86), (72, 73, 81, 80)])
me_cube_007.use_remesh_preserve_volume = False
me_cube_007.use_remesh_preserve_attributes = False
me_cube_007.use_mirror_vertex_groups = False
me_cube_007.update()
me_cube_008 = bpy.data.meshes.new('Cube.008')
me_cube_008.from_pydata([(-1.0, -10.08, -1.0), (-1.0, -10.08, 1.0), (-1.0, -8.085, -1.0), (-1.0, -8.085, 1.0), (1.0, -10.08, -1.0), (1.0, -10.08, 1.0), (1.0, -8.085, -1.0), (1.0, -8.085, 1.0), (-0.05935, -8.085, -1.0), (-0.05935, -10.08, -1.0), (-0.2905, -8.085, -1.0), (-0.2905, -10.08, -1.0), (-0.05935, -8.085, -14.67), (-0.05935, -10.08, -14.67), (-0.2905, -8.085, -14.67), (-0.2905, -10.08, -14.67), (-0.01121, -7.668, -14.84), (-0.01121, -10.5, -14.84), (-0.3386, -7.668, -14.84), (-0.3386, -10.5, -14.84), (-0.01121, -7.668, -21.8), (-0.01121, -10.5, -21.8), (-0.3386, -7.668, -21.8), (-0.3386, -10.5, -21.8), (-0.3386, -7.668, -19.42), (-0.01121, -7.668, -19.42), (-0.3386, -10.5, -19.42), (-0.01121, -10.5, -19.42), (-0.3386, -7.668, -21.21), (-0.3386, -10.5, -21.21), (-0.01121, -10.5, -21.21), (-0.01121, -7.668, -21.21), (-0.006122, -8.059, -19.95), (-0.006122, -8.059, -18.66), (-0.006122, -10.11, -18.66), (-0.006122, -10.11, -19.95), (0.4296, -8.059, -22.82), (0.4296, -8.059, -21.86), (0.4296, -10.11, -21.86), (0.4296, -10.11, -22.82), (1.052, -8.059, -22.82), (1.052, -8.059, -21.84), (1.052, -10.11, -21.84), (1.052, -10.11, -22.82), (-0.3386, -10.04, -19.72), (-0.3386, -8.134, -19.72), (-0.3386, -8.134, -20.92), (-0.3386, -10.04, -20.92), (-1.329, -10.04, -22.44), (-1.329, -8.134, -22.44), (-1.174, -8.134, -22.99), (-1.174, -10.04, -22.99), (-1.446, -10.04, -23.98), (-1.446, -8.134, -23.98), (-1.272, -8.134, -23.86), (-1.272, -10.04, -23.86), (-0.3386, 0.01486, -19.72), (-0.3386, 0.01486, -20.92), (-1.329, 0.01486, -22.44), (-1.174, 0.01486, -22.99), (-1.446, 0.01486, -23.98), (-1.272, 0.01486, -23.86), (-1.439, -10.04, -24.43), (-1.439, -8.134, -24.43), (-1.265, -8.134, -24.31), (-1.265, -10.04, -24.31), (-1.439, 0.01486, -24.43), (-1.265, 0.01486, -24.31), (-1.446, -11.34, -23.98), (-1.272, -11.34, -23.86), (-1.439, -11.34, -24.43), (-1.265, -11.34, -24.31), (1.03, -10.04, -22.76), (1.03, -8.134, -22.76), (1.03, 0.01486, -22.76), (1.037, -10.04, -23.21), (1.037, -8.134, -23.21), (1.037, 0.01486, -23.21), (1.03, -11.34, -22.76), (1.037, -11.34, -23.21), (1.18, -10.04, -22.66), (1.18, -8.134, -22.66), (1.18, 0.01486, -22.66), (1.187, -10.04, -23.11), (1.187, -8.134, -23.11), (1.187, 0.01486, -23.11), (1.18, -11.34, -22.66), (1.187, -11.34, -23.11)], [], [(1, 3, 2, 0), (3, 7, 6, 2), (7, 5, 4, 6), (5, 1, 0, 4), (6, 4, 11, 10), (5, 7, 3, 1), (8, 10, 14, 12), (2, 6, 10, 8), (4, 0, 9, 11), (0, 2, 8, 9), (12, 14, 18, 16), (10, 11, 15, 14), (11, 9, 13, 15), (9, 8, 12, 13), (31, 28, 22, 20), (14, 15, 19, 18), (15, 13, 17, 19), (13, 12, 16, 17), (21, 20, 22, 23), (28, 29, 23, 22), (29, 30, 21, 23), (30, 31, 20, 21), (17, 16, 25, 27), (19, 17, 27, 26), (18, 19, 26, 24), (16, 18, 24, 25), (25, 31, 32, 33), (26, 27, 30, 29), (26, 29, 47, 44), (25, 24, 28, 31), (34, 33, 37, 38), (30, 27, 34, 35), (31, 30, 35, 32), (27, 25, 33, 34), (38, 37, 41, 42), (35, 34, 38, 39), (32, 35, 39, 36), (33, 32, 36, 37), (42, 41, 40, 43), (39, 38, 42, 43), (36, 39, 43, 40), (37, 36, 40, 41), (46, 45, 56, 57), (24, 26, 44, 45), (29, 28, 46, 47), (28, 24, 45, 46), (54, 50, 59, 61), (44, 47, 51, 48), (47, 46, 50, 51), (45, 44, 48, 49), (62, 52, 68, 70), (48, 51, 55, 52), (51, 50, 54, 55), (49, 48, 52, 53), (57, 56, 58, 59), (59, 58, 60, 61), (60, 53, 63, 66), (50, 46, 57, 59), (49, 53, 60, 58), (45, 49, 58, 56), (63, 62, 65, 64), (63, 64, 67, 66), (71, 69, 78, 79), (69, 55, 72, 78), (53, 52, 62, 63), (61, 60, 66, 67), (68, 69, 71, 70), (52, 55, 69, 68), (65, 62, 70, 71), (67, 64, 76, 77), (73, 74, 82, 81), (74, 77, 85, 82), (75, 79, 87, 83), (61, 67, 77, 74), (65, 71, 79, 75), (54, 61, 74, 73), (55, 54, 73, 72), (64, 65, 75, 76), (81, 82, 85, 84), (80, 81, 84, 83), (80, 83, 87, 86), (76, 75, 83, 84), (79, 78, 86, 87), (77, 76, 84, 85), (78, 72, 80, 86), (72, 73, 81, 80)])
me_cube_008.use_remesh_preserve_volume = False
me_cube_008.use_remesh_preserve_attributes = False
me_cube_008.use_mirror_vertex_groups = False
me_cube_008.update()
me_cube_009 = bpy.data.meshes.new('Cube.009')
me_cube_009.from_pydata([(-1.0, -9.908, -1.0), (-1.0, -9.908, 1.0), (-1.0, -7.908, -1.0), (-1.0, -7.908, 1.0), (1.0, -9.908, -1.0), (1.0, -9.908, 1.0), (1.0, -7.908, -1.0), (1.0, -7.908, 1.0), (-0.05935, -7.908, -1.0), (-0.05935, -9.908, -1.0), (-0.2905, -7.908, -1.0), (-0.2905, -9.908, -1.0), (-0.05935, -7.908, -14.67), (-0.05935, -9.908, -14.67), (-0.2905, -7.908, -14.67), (-0.2905, -9.908, -14.67), (-0.01121, -7.491, -14.84), (-0.01121, -10.32, -14.84), (-0.3386, -7.491, -14.84), (-0.3386, -10.32, -14.84), (-0.01121, -7.491, -21.8), (-0.01121, -10.32, -21.8), (-0.3386, -7.491, -21.8), (-0.3386, -10.32, -21.8), (-0.3386, -7.491, -19.42), (-0.01121, -7.491, -19.42), (-0.3386, -10.32, -19.42), (-0.01121, -10.32, -19.42), (-0.3386, -7.491, -21.21), (-0.3386, -10.32, -21.21), (-0.01121, -10.32, -21.21), (-0.01121, -7.491, -21.21), (-0.006122, -7.882, -19.95), (-0.006122, -7.882, -18.66), (-0.006122, -9.934, -18.66), (-0.006122, -9.934, -19.95), (0.4296, -7.882, -22.82), (0.4296, -7.882, -21.86), (0.4296, -9.934, -21.86), (0.4296, -9.934, -22.82), (1.052, -7.882, -22.82), (1.052, -7.882, -21.84), (1.052, -9.934, -21.84), (1.052, -9.934, -22.82), (-0.3386, -9.859, -19.72), (-0.3386, -7.957, -19.72), (-0.3386, -7.957, -20.92), (-0.3386, -9.859, -20.92), (-1.329, -9.859, -22.44), (-1.329, -7.957, -22.44), (-1.174, -7.957, -22.99), (-1.174, -9.859, -22.99), (-1.446, -9.859, -23.98), (-1.446, -7.957, -23.98), (-1.272, -7.957, -23.86), (-1.272, -9.859, -23.86), (-0.3386, 0.1918, -19.72), (-0.3386, 0.1918, -20.92), (-1.329, 0.1918, -22.44), (-1.174, 0.1918, -22.99), (-1.446, 0.1918, -23.98), (-1.272, 0.1918, -23.86), (-1.439, -9.859, -24.43), (-1.439, -7.957, -24.43), (-1.265, -7.957, -24.31), (-1.265, -9.859, -24.31), (-1.439, 0.1918, -24.43), (-1.265, 0.1918, -24.31), (-1.446, -11.16, -23.98), (-1.272, -11.16, -23.86), (-1.439, -11.16, -24.43), (-1.265, -11.16, -24.31), (1.03, -9.859, -22.76), (1.03, -7.957, -22.76), (1.03, 0.1918, -22.76), (1.037, -9.859, -23.21), (1.037, -7.957, -23.21), (1.037, 0.1918, -23.21), (1.03, -11.16, -22.76), (1.037, -11.16, -23.21), (1.18, -9.859, -22.66), (1.18, -7.957, -22.66), (1.18, 0.1918, -22.66), (1.187, -9.859, -23.11), (1.187, -7.957, -23.11), (1.187, 0.1918, -23.11), (1.18, -11.16, -22.66), (1.187, -11.16, -23.11)], [], [(1, 3, 2, 0), (3, 7, 6, 2), (7, 5, 4, 6), (5, 1, 0, 4), (6, 4, 11, 10), (5, 7, 3, 1), (8, 10, 14, 12), (2, 6, 10, 8), (4, 0, 9, 11), (0, 2, 8, 9), (12, 14, 18, 16), (10, 11, 15, 14), (11, 9, 13, 15), (9, 8, 12, 13), (31, 28, 22, 20), (14, 15, 19, 18), (15, 13, 17, 19), (13, 12, 16, 17), (21, 20, 22, 23), (28, 29, 23, 22), (29, 30, 21, 23), (30, 31, 20, 21), (17, 16, 25, 27), (19, 17, 27, 26), (18, 19, 26, 24), (16, 18, 24, 25), (25, 31, 32, 33), (26, 27, 30, 29), (26, 29, 47, 44), (25, 24, 28, 31), (34, 33, 37, 38), (30, 27, 34, 35), (31, 30, 35, 32), (27, 25, 33, 34), (38, 37, 41, 42), (35, 34, 38, 39), (32, 35, 39, 36), (33, 32, 36, 37), (42, 41, 40, 43), (39, 38, 42, 43), (36, 39, 43, 40), (37, 36, 40, 41), (46, 45, 56, 57), (24, 26, 44, 45), (29, 28, 46, 47), (28, 24, 45, 46), (54, 50, 59, 61), (44, 47, 51, 48), (47, 46, 50, 51), (45, 44, 48, 49), (62, 52, 68, 70), (48, 51, 55, 52), (51, 50, 54, 55), (49, 48, 52, 53), (57, 56, 58, 59), (59, 58, 60, 61), (60, 53, 63, 66), (50, 46, 57, 59), (49, 53, 60, 58), (45, 49, 58, 56), (63, 62, 65, 64), (63, 64, 67, 66), (71, 69, 78, 79), (69, 55, 72, 78), (53, 52, 62, 63), (61, 60, 66, 67), (68, 69, 71, 70), (52, 55, 69, 68), (65, 62, 70, 71), (67, 64, 76, 77), (73, 74, 82, 81), (74, 77, 85, 82), (75, 79, 87, 83), (61, 67, 77, 74), (65, 71, 79, 75), (54, 61, 74, 73), (55, 54, 73, 72), (64, 65, 75, 76), (81, 82, 85, 84), (80, 81, 84, 83), (80, 83, 87, 86), (76, 75, 83, 84), (79, 78, 86, 87), (77, 76, 84, 85), (78, 72, 80, 86), (72, 73, 81, 80)])
me_cube_009.use_remesh_preserve_volume = False
me_cube_009.use_remesh_preserve_attributes = False
me_cube_009.use_mirror_vertex_groups = False
me_cube_009.update()
me_cube_010 = bpy.data.meshes.new('Cube.010')
me_cube_010.from_pydata([(-1.0, -9.908, -1.0), (-1.0, -9.908, 1.0), (-1.0, -7.908, -1.0), (-1.0, -7.908, 1.0), (1.0, -9.908, -1.0), (1.0, -9.908, 1.0), (1.0, -7.908, -1.0), (1.0, -7.908, 1.0), (-0.05935, -7.908, -1.0), (-0.05935, -9.908, -1.0), (-0.2905, -7.908, -1.0), (-0.2905, -9.908, -1.0), (-0.05935, -7.908, -14.67), (-0.05935, -9.908, -14.67), (-0.2905, -7.908, -14.67), (-0.2905, -9.908, -14.67), (-0.01121, -7.491, -14.84), (-0.01121, -10.32, -14.84), (-0.3386, -7.491, -14.84), (-0.3386, -10.32, -14.84), (-0.01121, -7.491, -21.8), (-0.01121, -10.32, -21.8), (-0.3386, -7.491, -21.8), (-0.3386, -10.32, -21.8), (-0.3386, -7.491, -19.42), (-0.01121, -7.491, -19.42), (-0.3386, -10.32, -19.42), (-0.01121, -10.32, -19.42), (-0.3386, -7.491, -21.21), (-0.3386, -10.32, -21.21), (-0.01121, -10.32, -21.21), (-0.01121, -7.491, -21.21), (-0.006122, -7.882, -19.95), (-0.006122, -7.882, -18.66), (-0.006122, -9.934, -18.66), (-0.006122, -9.934, -19.95), (0.4296, -7.882, -22.82), (0.4296, -7.882, -21.86), (0.4296, -9.934, -21.86), (0.4296, -9.934, -22.82), (1.052, -7.882, -22.82), (1.052, -7.882, -21.84), (1.052, -9.934, -21.84), (1.052, -9.934, -22.82), (-0.3386, -9.859, -19.72), (-0.3386, -7.957, -19.72), (-0.3386, -7.957, -20.92), (-0.3386, -9.859, -20.92), (-1.329, -9.859, -22.44), (-1.329, -7.957, -22.44), (-1.174, -7.957, -22.99), (-1.174, -9.859, -22.99), (-1.446, -9.859, -23.98), (-1.446, -7.957, -23.98), (-1.272, -7.957, -23.86), (-1.272, -9.859, -23.86), (-0.3386, 0.1918, -19.72), (-0.3386, 0.1918, -20.92), (-1.329, 0.1918, -22.44), (-1.174, 0.1918, -22.99), (-1.446, 0.1918, -23.98), (-1.272, 0.1918, -23.86), (-1.439, -9.859, -24.43), (-1.439, -7.957, -24.43), (-1.265, -7.957, -24.31), (-1.265, -9.859, -24.31), (-1.439, 0.1918, -24.43), (-1.265, 0.1918, -24.31), (-1.446, -11.16, -23.98), (-1.272, -11.16, -23.86), (-1.439, -11.16, -24.43), (-1.265, -11.16, -24.31), (1.03, -9.859, -22.76), (1.03, -7.957, -22.76), (1.03, 0.1918, -22.76), (1.037, -9.859, -23.21), (1.037, -7.957, -23.21), (1.037, 0.1918, -23.21), (1.03, -11.16, -22.76), (1.037, -11.16, -23.21), (1.18, -9.859, -22.66), (1.18, -7.957, -22.66), (1.18, 0.1918, -22.66), (1.187, -9.859, -23.11), (1.187, -7.957, -23.11), (1.187, 0.1918, -23.11), (1.18, -11.16, -22.66), (1.187, -11.16, -23.11)], [], [(1, 3, 2, 0), (3, 7, 6, 2), (7, 5, 4, 6), (5, 1, 0, 4), (6, 4, 11, 10), (5, 7, 3, 1), (8, 10, 14, 12), (2, 6, 10, 8), (4, 0, 9, 11), (0, 2, 8, 9), (12, 14, 18, 16), (10, 11, 15, 14), (11, 9, 13, 15), (9, 8, 12, 13), (31, 28, 22, 20), (14, 15, 19, 18), (15, 13, 17, 19), (13, 12, 16, 17), (21, 20, 22, 23), (28, 29, 23, 22), (29, 30, 21, 23), (30, 31, 20, 21), (17, 16, 25, 27), (19, 17, 27, 26), (18, 19, 26, 24), (16, 18, 24, 25), (25, 31, 32, 33), (26, 27, 30, 29), (26, 29, 47, 44), (25, 24, 28, 31), (34, 33, 37, 38), (30, 27, 34, 35), (31, 30, 35, 32), (27, 25, 33, 34), (38, 37, 41, 42), (35, 34, 38, 39), (32, 35, 39, 36), (33, 32, 36, 37), (42, 41, 40, 43), (39, 38, 42, 43), (36, 39, 43, 40), (37, 36, 40, 41), (46, 45, 56, 57), (24, 26, 44, 45), (29, 28, 46, 47), (28, 24, 45, 46), (54, 50, 59, 61), (44, 47, 51, 48), (47, 46, 50, 51), (45, 44, 48, 49), (62, 52, 68, 70), (48, 51, 55, 52), (51, 50, 54, 55), (49, 48, 52, 53), (57, 56, 58, 59), (59, 58, 60, 61), (60, 53, 63, 66), (50, 46, 57, 59), (49, 53, 60, 58), (45, 49, 58, 56), (63, 62, 65, 64), (63, 64, 67, 66), (71, 69, 78, 79), (69, 55, 72, 78), (53, 52, 62, 63), (61, 60, 66, 67), (68, 69, 71, 70), (52, 55, 69, 68), (65, 62, 70, 71), (67, 64, 76, 77), (73, 74, 82, 81), (74, 77, 85, 82), (75, 79, 87, 83), (61, 67, 77, 74), (65, 71, 79, 75), (54, 61, 74, 73), (55, 54, 73, 72), (64, 65, 75, 76), (81, 82, 85, 84), (80, 81, 84, 83), (80, 83, 87, 86), (76, 75, 83, 84), (79, 78, 86, 87), (77, 76, 84, 85), (78, 72, 80, 86), (72, 73, 81, 80)])
me_cube_010.use_remesh_preserve_volume = False
me_cube_010.use_remesh_preserve_attributes = False
me_cube_010.use_mirror_vertex_groups = False
me_cube_010.update()
me_cube_011 = bpy.data.meshes.new('Cube.011')
me_cube_011.from_pydata([(-1.0, -10.08, -1.0), (-1.0, -10.08, 1.0), (-1.0, -8.085, -1.0), (-1.0, -8.085, 1.0), (1.0, -10.08, -1.0), (1.0, -10.08, 1.0), (1.0, -8.085, -1.0), (1.0, -8.085, 1.0), (-0.05935, -8.085, -1.0), (-0.05935, -10.08, -1.0), (-0.2905, -8.085, -1.0), (-0.2905, -10.08, -1.0), (-0.05935, -8.085, -14.67), (-0.05935, -10.08, -14.67), (-0.2905, -8.085, -14.67), (-0.2905, -10.08, -14.67), (-0.01121, -7.668, -14.84), (-0.01121, -10.5, -14.84), (-0.3386, -7.668, -14.84), (-0.3386, -10.5, -14.84), (-0.01121, -7.668, -21.8), (-0.01121, -10.5, -21.8), (-0.3386, -7.668, -21.8), (-0.3386, -10.5, -21.8), (-0.3386, -7.668, -19.42), (-0.01121, -7.668, -19.42), (-0.3386, -10.5, -19.42), (-0.01121, -10.5, -19.42), (-0.3386, -7.668, -21.21), (-0.3386, -10.5, -21.21), (-0.01121, -10.5, -21.21), (-0.01121, -7.668, -21.21), (-0.006122, -8.059, -19.95), (-0.006122, -8.059, -18.66), (-0.006122, -10.11, -18.66), (-0.006122, -10.11, -19.95), (0.4296, -8.059, -22.82), (0.4296, -8.059, -21.86), (0.4296, -10.11, -21.86), (0.4296, -10.11, -22.82), (1.052, -8.059, -22.82), (1.052, -8.059, -21.84), (1.052, -10.11, -21.84), (1.052, -10.11, -22.82), (-0.3386, -10.04, -19.72), (-0.3386, -8.134, -19.72), (-0.3386, -8.134, -20.92), (-0.3386, -10.04, -20.92), (-1.329, -10.04, -22.44), (-1.329, -8.134, -22.44), (-1.174, -8.134, -22.99), (-1.174, -10.04, -22.99), (-1.446, -10.04, -23.98), (-1.446, -8.134, -23.98), (-1.272, -8.134, -23.86), (-1.272, -10.04, -23.86), (-0.3386, 0.01486, -19.72), (-0.3386, 0.01486, -20.92), (-1.329, 0.01486, -22.44), (-1.174, 0.01486, -22.99), (-1.446, 0.01486, -23.98), (-1.272, 0.01486, -23.86), (-1.439, -10.04, -24.43), (-1.439, -8.134, -24.43), (-1.265, -8.134, -24.31), (-1.265, -10.04, -24.31), (-1.439, 0.01486, -24.43), (-1.265, 0.01486, -24.31), (-1.446, -11.34, -23.98), (-1.272, -11.34, -23.86), (-1.439, -11.34, -24.43), (-1.265, -11.34, -24.31), (1.03, -10.04, -22.76), (1.03, -8.134, -22.76), (1.03, 0.01486, -22.76), (1.037, -10.04, -23.21), (1.037, -8.134, -23.21), (1.037, 0.01486, -23.21), (1.03, -11.34, -22.76), (1.037, -11.34, -23.21), (1.18, -10.04, -22.66), (1.18, -8.134, -22.66), (1.18, 0.01486, -22.66), (1.187, -10.04, -23.11), (1.187, -8.134, -23.11), (1.187, 0.01486, -23.11), (1.18, -11.34, -22.66), (1.187, -11.34, -23.11)], [], [(1, 3, 2, 0), (3, 7, 6, 2), (7, 5, 4, 6), (5, 1, 0, 4), (6, 4, 11, 10), (5, 7, 3, 1), (8, 10, 14, 12), (2, 6, 10, 8), (4, 0, 9, 11), (0, 2, 8, 9), (12, 14, 18, 16), (10, 11, 15, 14), (11, 9, 13, 15), (9, 8, 12, 13), (31, 28, 22, 20), (14, 15, 19, 18), (15, 13, 17, 19), (13, 12, 16, 17), (21, 20, 22, 23), (28, 29, 23, 22), (29, 30, 21, 23), (30, 31, 20, 21), (17, 16, 25, 27), (19, 17, 27, 26), (18, 19, 26, 24), (16, 18, 24, 25), (25, 31, 32, 33), (26, 27, 30, 29), (26, 29, 47, 44), (25, 24, 28, 31), (34, 33, 37, 38), (30, 27, 34, 35), (31, 30, 35, 32), (27, 25, 33, 34), (38, 37, 41, 42), (35, 34, 38, 39), (32, 35, 39, 36), (33, 32, 36, 37), (42, 41, 40, 43), (39, 38, 42, 43), (36, 39, 43, 40), (37, 36, 40, 41), (46, 45, 56, 57), (24, 26, 44, 45), (29, 28, 46, 47), (28, 24, 45, 46), (54, 50, 59, 61), (44, 47, 51, 48), (47, 46, 50, 51), (45, 44, 48, 49), (62, 52, 68, 70), (48, 51, 55, 52), (51, 50, 54, 55), (49, 48, 52, 53), (57, 56, 58, 59), (59, 58, 60, 61), (60, 53, 63, 66), (50, 46, 57, 59), (49, 53, 60, 58), (45, 49, 58, 56), (63, 62, 65, 64), (63, 64, 67, 66), (71, 69, 78, 79), (69, 55, 72, 78), (53, 52, 62, 63), (61, 60, 66, 67), (68, 69, 71, 70), (52, 55, 69, 68), (65, 62, 70, 71), (67, 64, 76, 77), (73, 74, 82, 81), (74, 77, 85, 82), (75, 79, 87, 83), (61, 67, 77, 74), (65, 71, 79, 75), (54, 61, 74, 73), (55, 54, 73, 72), (64, 65, 75, 76), (81, 82, 85, 84), (80, 81, 84, 83), (80, 83, 87, 86), (76, 75, 83, 84), (79, 78, 86, 87), (77, 76, 84, 85), (78, 72, 80, 86), (72, 73, 81, 80)])
me_cube_011.use_remesh_preserve_volume = False
me_cube_011.use_remesh_preserve_attributes = False
me_cube_011.use_mirror_vertex_groups = False
me_cube_011.update()
me_cube_012 = bpy.data.meshes.new('Cube.012')
me_cube_012.from_pydata([(-1.0, -9.908, -1.0), (-1.0, -9.908, 1.0), (-1.0, -7.908, -1.0), (-1.0, -7.908, 1.0), (1.0, -9.908, -1.0), (1.0, -9.908, 1.0), (1.0, -7.908, -1.0), (1.0, -7.908, 1.0), (-0.05935, -7.908, -1.0), (-0.05935, -9.908, -1.0), (-0.2905, -7.908, -1.0), (-0.2905, -9.908, -1.0), (-0.05935, -7.908, -14.67), (-0.05935, -9.908, -14.67), (-0.2905, -7.908, -14.67), (-0.2905, -9.908, -14.67), (-0.01121, -7.491, -14.84), (-0.01121, -10.32, -14.84), (-0.3386, -7.491, -14.84), (-0.3386, -10.32, -14.84), (-0.01121, -7.491, -21.8), (-0.01121, -10.32, -21.8), (-0.3386, -7.491, -21.8), (-0.3386, -10.32, -21.8), (-0.3386, -7.491, -19.42), (-0.01121, -7.491, -19.42), (-0.3386, -10.32, -19.42), (-0.01121, -10.32, -19.42), (-0.3386, -7.491, -21.21), (-0.3386, -10.32, -21.21), (-0.01121, -10.32, -21.21), (-0.01121, -7.491, -21.21), (-0.006122, -7.882, -19.95), (-0.006122, -7.882, -18.66), (-0.006122, -9.934, -18.66), (-0.006122, -9.934, -19.95), (0.4296, -7.882, -22.82), (0.4296, -7.882, -21.86), (0.4296, -9.934, -21.86), (0.4296, -9.934, -22.82), (1.052, -7.882, -22.82), (1.052, -7.882, -21.84), (1.052, -9.934, -21.84), (1.052, -9.934, -22.82), (-0.3386, -9.859, -19.72), (-0.3386, -7.957, -19.72), (-0.3386, -7.957, -20.92), (-0.3386, -9.859, -20.92), (-1.329, -9.859, -22.44), (-1.329, -7.957, -22.44), (-1.174, -7.957, -22.99), (-1.174, -9.859, -22.99), (-1.446, -9.859, -23.98), (-1.446, -7.957, -23.98), (-1.272, -7.957, -23.86), (-1.272, -9.859, -23.86), (-0.3386, 0.1918, -19.72), (-0.3386, 0.1918, -20.92), (-1.329, 0.1918, -22.44), (-1.174, 0.1918, -22.99), (-1.446, 0.1918, -23.98), (-1.272, 0.1918, -23.86), (-1.439, -9.859, -24.43), (-1.439, -7.957, -24.43), (-1.265, -7.957, -24.31), (-1.265, -9.859, -24.31), (-1.439, 0.1918, -24.43), (-1.265, 0.1918, -24.31), (-1.446, -11.16, -23.98), (-1.272, -11.16, -23.86), (-1.439, -11.16, -24.43), (-1.265, -11.16, -24.31), (1.03, -9.859, -22.76), (1.03, -7.957, -22.76), (1.03, 0.1918, -22.76), (1.037, -9.859, -23.21), (1.037, -7.957, -23.21), (1.037, 0.1918, -23.21), (1.03, -11.16, -22.76), (1.037, -11.16, -23.21), (1.18, -9.859, -22.66), (1.18, -7.957, -22.66), (1.18, 0.1918, -22.66), (1.187, -9.859, -23.11), (1.187, -7.957, -23.11), (1.187, 0.1918, -23.11), (1.18, -11.16, -22.66), (1.187, -11.16, -23.11)], [], [(1, 3, 2, 0), (3, 7, 6, 2), (7, 5, 4, 6), (5, 1, 0, 4), (6, 4, 11, 10), (5, 7, 3, 1), (8, 10, 14, 12), (2, 6, 10, 8), (4, 0, 9, 11), (0, 2, 8, 9), (12, 14, 18, 16), (10, 11, 15, 14), (11, 9, 13, 15), (9, 8, 12, 13), (31, 28, 22, 20), (14, 15, 19, 18), (15, 13, 17, 19), (13, 12, 16, 17), (21, 20, 22, 23), (28, 29, 23, 22), (29, 30, 21, 23), (30, 31, 20, 21), (17, 16, 25, 27), (19, 17, 27, 26), (18, 19, 26, 24), (16, 18, 24, 25), (25, 31, 32, 33), (26, 27, 30, 29), (26, 29, 47, 44), (25, 24, 28, 31), (34, 33, 37, 38), (30, 27, 34, 35), (31, 30, 35, 32), (27, 25, 33, 34), (38, 37, 41, 42), (35, 34, 38, 39), (32, 35, 39, 36), (33, 32, 36, 37), (42, 41, 40, 43), (39, 38, 42, 43), (36, 39, 43, 40), (37, 36, 40, 41), (46, 45, 56, 57), (24, 26, 44, 45), (29, 28, 46, 47), (28, 24, 45, 46), (54, 50, 59, 61), (44, 47, 51, 48), (47, 46, 50, 51), (45, 44, 48, 49), (62, 52, 68, 70), (48, 51, 55, 52), (51, 50, 54, 55), (49, 48, 52, 53), (57, 56, 58, 59), (59, 58, 60, 61), (60, 53, 63, 66), (50, 46, 57, 59), (49, 53, 60, 58), (45, 49, 58, 56), (63, 62, 65, 64), (63, 64, 67, 66), (71, 69, 78, 79), (69, 55, 72, 78), (53, 52, 62, 63), (61, 60, 66, 67), (68, 69, 71, 70), (52, 55, 69, 68), (65, 62, 70, 71), (67, 64, 76, 77), (73, 74, 82, 81), (74, 77, 85, 82), (75, 79, 87, 83), (61, 67, 77, 74), (65, 71, 79, 75), (54, 61, 74, 73), (55, 54, 73, 72), (64, 65, 75, 76), (81, 82, 85, 84), (80, 81, 84, 83), (80, 83, 87, 86), (76, 75, 83, 84), (79, 78, 86, 87), (77, 76, 84, 85), (78, 72, 80, 86), (72, 73, 81, 80)])
me_cube_012.use_remesh_preserve_volume = False
me_cube_012.use_remesh_preserve_attributes = False
me_cube_012.use_mirror_vertex_groups = False
me_cube_012.update()
me_cube_013 = bpy.data.meshes.new('Cube.013')
me_cube_013.from_pydata([(-1.0, -10.08, -1.0), (-1.0, -10.08, 1.0), (-1.0, -8.085, -1.0), (-1.0, -8.085, 1.0), (1.0, -10.08, -1.0), (1.0, -10.08, 1.0), (1.0, -8.085, -1.0), (1.0, -8.085, 1.0), (-0.05935, -8.085, -1.0), (-0.05935, -10.08, -1.0), (-0.2905, -8.085, -1.0), (-0.2905, -10.08, -1.0), (-0.05935, -8.085, -14.67), (-0.05935, -10.08, -14.67), (-0.2905, -8.085, -14.67), (-0.2905, -10.08, -14.67), (-0.01121, -7.668, -14.84), (-0.01121, -10.5, -14.84), (-0.3386, -7.668, -14.84), (-0.3386, -10.5, -14.84), (-0.01121, -7.668, -21.8), (-0.01121, -10.5, -21.8), (-0.3386, -7.668, -21.8), (-0.3386, -10.5, -21.8), (-0.3386, -7.668, -19.42), (-0.01121, -7.668, -19.42), (-0.3386, -10.5, -19.42), (-0.01121, -10.5, -19.42), (-0.3386, -7.668, -21.21), (-0.3386, -10.5, -21.21), (-0.01121, -10.5, -21.21), (-0.01121, -7.668, -21.21), (-0.006122, -8.059, -19.95), (-0.006122, -8.059, -18.66), (-0.006122, -10.11, -18.66), (-0.006122, -10.11, -19.95), (0.4296, -8.059, -22.82), (0.4296, -8.059, -21.86), (0.4296, -10.11, -21.86), (0.4296, -10.11, -22.82), (1.052, -8.059, -22.82), (1.052, -8.059, -21.84), (1.052, -10.11, -21.84), (1.052, -10.11, -22.82), (-0.3386, -10.04, -19.72), (-0.3386, -8.134, -19.72), (-0.3386, -8.134, -20.92), (-0.3386, -10.04, -20.92), (-1.329, -10.04, -22.44), (-1.329, -8.134, -22.44), (-1.174, -8.134, -22.99), (-1.174, -10.04, -22.99), (-1.446, -10.04, -23.98), (-1.446, -8.134, -23.98), (-1.272, -8.134, -23.86), (-1.272, -10.04, -23.86), (-0.3386, 0.01486, -19.72), (-0.3386, 0.01486, -20.92), (-1.329, 0.01486, -22.44), (-1.174, 0.01486, -22.99), (-1.446, 0.01486, -23.98), (-1.272, 0.01486, -23.86), (-1.439, -10.04, -24.43), (-1.439, -8.134, -24.43), (-1.265, -8.134, -24.31), (-1.265, -10.04, -24.31), (-1.439, 0.01486, -24.43), (-1.265, 0.01486, -24.31), (-1.446, -11.34, -23.98), (-1.272, -11.34, -23.86), (-1.439, -11.34, -24.43), (-1.265, -11.34, -24.31), (1.03, -10.04, -22.76), (1.03, -8.134, -22.76), (1.03, 0.01486, -22.76), (1.037, -10.04, -23.21), (1.037, -8.134, -23.21), (1.037, 0.01486, -23.21), (1.03, -11.34, -22.76), (1.037, -11.34, -23.21), (1.18, -10.04, -22.66), (1.18, -8.134, -22.66), (1.18, 0.01486, -22.66), (1.187, -10.04, -23.11), (1.187, -8.134, -23.11), (1.187, 0.01486, -23.11), (1.18, -11.34, -22.66), (1.187, -11.34, -23.11)], [], [(1, 3, 2, 0), (3, 7, 6, 2), (7, 5, 4, 6), (5, 1, 0, 4), (6, 4, 11, 10), (5, 7, 3, 1), (8, 10, 14, 12), (2, 6, 10, 8), (4, 0, 9, 11), (0, 2, 8, 9), (12, 14, 18, 16), (10, 11, 15, 14), (11, 9, 13, 15), (9, 8, 12, 13), (31, 28, 22, 20), (14, 15, 19, 18), (15, 13, 17, 19), (13, 12, 16, 17), (21, 20, 22, 23), (28, 29, 23, 22), (29, 30, 21, 23), (30, 31, 20, 21), (17, 16, 25, 27), (19, 17, 27, 26), (18, 19, 26, 24), (16, 18, 24, 25), (25, 31, 32, 33), (26, 27, 30, 29), (26, 29, 47, 44), (25, 24, 28, 31), (34, 33, 37, 38), (30, 27, 34, 35), (31, 30, 35, 32), (27, 25, 33, 34), (38, 37, 41, 42), (35, 34, 38, 39), (32, 35, 39, 36), (33, 32, 36, 37), (42, 41, 40, 43), (39, 38, 42, 43), (36, 39, 43, 40), (37, 36, 40, 41), (46, 45, 56, 57), (24, 26, 44, 45), (29, 28, 46, 47), (28, 24, 45, 46), (54, 50, 59, 61), (44, 47, 51, 48), (47, 46, 50, 51), (45, 44, 48, 49), (62, 52, 68, 70), (48, 51, 55, 52), (51, 50, 54, 55), (49, 48, 52, 53), (57, 56, 58, 59), (59, 58, 60, 61), (60, 53, 63, 66), (50, 46, 57, 59), (49, 53, 60, 58), (45, 49, 58, 56), (63, 62, 65, 64), (63, 64, 67, 66), (71, 69, 78, 79), (69, 55, 72, 78), (53, 52, 62, 63), (61, 60, 66, 67), (68, 69, 71, 70), (52, 55, 69, 68), (65, 62, 70, 71), (67, 64, 76, 77), (73, 74, 82, 81), (74, 77, 85, 82), (75, 79, 87, 83), (61, 67, 77, 74), (65, 71, 79, 75), (54, 61, 74, 73), (55, 54, 73, 72), (64, 65, 75, 76), (81, 82, 85, 84), (80, 81, 84, 83), (80, 83, 87, 86), (76, 75, 83, 84), (79, 78, 86, 87), (77, 76, 84, 85), (78, 72, 80, 86), (72, 73, 81, 80)])
me_cube_013.use_remesh_preserve_volume = False
me_cube_013.use_remesh_preserve_attributes = False
me_cube_013.use_mirror_vertex_groups = False
me_cube_013.update()
me_cube_014 = bpy.data.meshes.new('Cube.014')
me_cube_014.from_pydata([(-1.0, -9.908, -1.0), (-1.0, -9.908, 1.0), (-1.0, -7.908, -1.0), (-1.0, -7.908, 1.0), (1.0, -9.908, -1.0), (1.0, -9.908, 1.0), (1.0, -7.908, -1.0), (1.0, -7.908, 1.0), (-0.05935, -7.908, -1.0), (-0.05935, -9.908, -1.0), (-0.2905, -7.908, -1.0), (-0.2905, -9.908, -1.0), (-0.05935, -7.908, -14.67), (-0.05935, -9.908, -14.67), (-0.2905, -7.908, -14.67), (-0.2905, -9.908, -14.67), (-0.01121, -7.491, -14.84), (-0.01121, -10.32, -14.84), (-0.3386, -7.491, -14.84), (-0.3386, -10.32, -14.84), (-0.01121, -7.491, -21.8), (-0.01121, -10.32, -21.8), (-0.3386, -7.491, -21.8), (-0.3386, -10.32, -21.8), (-0.3386, -7.491, -19.42), (-0.01121, -7.491, -19.42), (-0.3386, -10.32, -19.42), (-0.01121, -10.32, -19.42), (-0.3386, -7.491, -21.21), (-0.3386, -10.32, -21.21), (-0.01121, -10.32, -21.21), (-0.01121, -7.491, -21.21), (-0.006122, -7.882, -19.95), (-0.006122, -7.882, -18.66), (-0.006122, -9.934, -18.66), (-0.006122, -9.934, -19.95), (0.4296, -7.882, -22.82), (0.4296, -7.882, -21.86), (0.4296, -9.934, -21.86), (0.4296, -9.934, -22.82), (1.052, -7.882, -22.82), (1.052, -7.882, -21.84), (1.052, -9.934, -21.84), (1.052, -9.934, -22.82), (-0.3386, -9.859, -19.72), (-0.3386, -7.957, -19.72), (-0.3386, -7.957, -20.92), (-0.3386, -9.859, -20.92), (-1.329, -9.859, -22.44), (-1.329, -7.957, -22.44), (-1.174, -7.957, -22.99), (-1.174, -9.859, -22.99), (-1.446, -9.859, -23.98), (-1.446, -7.957, -23.98), (-1.272, -7.957, -23.86), (-1.272, -9.859, -23.86), (-0.3386, 0.1918, -19.72), (-0.3386, 0.1918, -20.92), (-1.329, 0.1918, -22.44), (-1.174, 0.1918, -22.99), (-1.446, 0.1918, -23.98), (-1.272, 0.1918, -23.86), (-1.439, -9.859, -24.43), (-1.439, -7.957, -24.43), (-1.265, -7.957, -24.31), (-1.265, -9.859, -24.31), (-1.439, 0.1918, -24.43), (-1.265, 0.1918, -24.31), (-1.446, -11.16, -23.98), (-1.272, -11.16, -23.86), (-1.439, -11.16, -24.43), (-1.265, -11.16, -24.31), (1.03, -9.859, -22.76), (1.03, -7.957, -22.76), (1.03, 0.1918, -22.76), (1.037, -9.859, -23.21), (1.037, -7.957, -23.21), (1.037, 0.1918, -23.21), (1.03, -11.16, -22.76), (1.037, -11.16, -23.21), (1.18, -9.859, -22.66), (1.18, -7.957, -22.66), (1.18, 0.1918, -22.66), (1.187, -9.859, -23.11), (1.187, -7.957, -23.11), (1.187, 0.1918, -23.11), (1.18, -11.16, -22.66), (1.187, -11.16, -23.11)], [], [(1, 3, 2, 0), (3, 7, 6, 2), (7, 5, 4, 6), (5, 1, 0, 4), (6, 4, 11, 10), (5, 7, 3, 1), (8, 10, 14, 12), (2, 6, 10, 8), (4, 0, 9, 11), (0, 2, 8, 9), (12, 14, 18, 16), (10, 11, 15, 14), (11, 9, 13, 15), (9, 8, 12, 13), (31, 28, 22, 20), (14, 15, 19, 18), (15, 13, 17, 19), (13, 12, 16, 17), (21, 20, 22, 23), (28, 29, 23, 22), (29, 30, 21, 23), (30, 31, 20, 21), (17, 16, 25, 27), (19, 17, 27, 26), (18, 19, 26, 24), (16, 18, 24, 25), (25, 31, 32, 33), (26, 27, 30, 29), (26, 29, 47, 44), (25, 24, 28, 31), (34, 33, 37, 38), (30, 27, 34, 35), (31, 30, 35, 32), (27, 25, 33, 34), (38, 37, 41, 42), (35, 34, 38, 39), (32, 35, 39, 36), (33, 32, 36, 37), (42, 41, 40, 43), (39, 38, 42, 43), (36, 39, 43, 40), (37, 36, 40, 41), (46, 45, 56, 57), (24, 26, 44, 45), (29, 28, 46, 47), (28, 24, 45, 46), (54, 50, 59, 61), (44, 47, 51, 48), (47, 46, 50, 51), (45, 44, 48, 49), (62, 52, 68, 70), (48, 51, 55, 52), (51, 50, 54, 55), (49, 48, 52, 53), (57, 56, 58, 59), (59, 58, 60, 61), (60, 53, 63, 66), (50, 46, 57, 59), (49, 53, 60, 58), (45, 49, 58, 56), (63, 62, 65, 64), (63, 64, 67, 66), (71, 69, 78, 79), (69, 55, 72, 78), (53, 52, 62, 63), (61, 60, 66, 67), (68, 69, 71, 70), (52, 55, 69, 68), (65, 62, 70, 71), (67, 64, 76, 77), (73, 74, 82, 81), (74, 77, 85, 82), (75, 79, 87, 83), (61, 67, 77, 74), (65, 71, 79, 75), (54, 61, 74, 73), (55, 54, 73, 72), (64, 65, 75, 76), (81, 82, 85, 84), (80, 81, 84, 83), (80, 83, 87, 86), (76, 75, 83, 84), (79, 78, 86, 87), (77, 76, 84, 85), (78, 72, 80, 86), (72, 73, 81, 80)])
me_cube_014.use_remesh_preserve_volume = False
me_cube_014.use_remesh_preserve_attributes = False
me_cube_014.use_mirror_vertex_groups = False
me_cube_014.update()

# ---- objects
ob_cube_001 = bpy.data.objects.new('Cube.001', me_cube_001)
ob_cube = bpy.data.objects.new('Cube', me_cube)
ob_lamp = bpy.data.objects.new('Lamp', light_lamp)
ob_camera = bpy.data.objects.new('Camera', cam_camera)
ob_cube_002 = bpy.data.objects.new('Cube.002', me_cube_002)
ob_cube_003 = bpy.data.objects.new('Cube.003', me_cube_003)
ob_cube_004 = bpy.data.objects.new('Cube.004', me_cube_004)
ob_cube_005 = bpy.data.objects.new('Cube.005', me_cube_005)
ob_cube_006 = bpy.data.objects.new('Cube.006', me_cube_006)
ob_cube_007 = bpy.data.objects.new('Cube.007', me_cube_007)
ob_cube_008 = bpy.data.objects.new('Cube.008', me_cube_008)
ob_cube_009 = bpy.data.objects.new('Cube.009', me_cube_009)
ob_cube_010 = bpy.data.objects.new('Cube.010', me_cube_010)
ob_cube_011 = bpy.data.objects.new('Cube.011', me_cube_011)
ob_cube_012 = bpy.data.objects.new('Cube.012', me_cube_012)
ob_cube_013 = bpy.data.objects.new('Cube.013', me_cube_013)
ob_cube_014 = bpy.data.objects.new('Cube.014', me_cube_014)

# ---- transforms, parenting, visibility, modifiers, constraints
ob_cube_001.location = (-5.235, -7.674, 0.496)
ob_cube_001.scale = (-0.5143, -0.07502, -0.07502)
ob_cube_001.lineart.crease_threshold = 0.0
_m = ob_cube_001.modifiers.new('Mirror', 'MIRROR')
_m.use_axis = (False, True, False)
ob_cube.location = (0.0, 0.0, 0.0)
ob_cube.scale = (7.934, 7.934, 0.1477)
ob_cube.lock_rotations_4d = False
ob_cube.empty_display_type = 'ARROWS'
ob_cube.lineart.crease_threshold = 0.0
ob_lamp.location = (4.076, 1.005, 5.904)
ob_lamp.rotation_euler = (0.6503, 0.05522, 1.866)
ob_lamp.lock_rotations_4d = False
ob_lamp.empty_display_type = 'ARROWS'
ob_lamp.color = (0.0, 0.0, 0.0, 0.0)
ob_lamp.lineart.crease_threshold = 0.0
ob_camera.location = (7.481, -6.508, 5.344)
ob_camera.rotation_euler = (1.109, 0.01082, 0.8149)
ob_camera.lock_rotations_4d = False
ob_camera.empty_display_type = 'ARROWS'
ob_camera.color = (0.0, 0.0, 0.0, 0.0)
ob_camera.display_type = 'WIRE'
ob_camera.lineart.crease_threshold = 0.0
ob_cube_002.location = (-5.235, -9.4, 0.496)
ob_cube_002.scale = (-0.5143, -0.07502, -0.07502)
ob_cube_002.lineart.crease_threshold = 0.0
_m = ob_cube_002.modifiers.new('Mirror', 'MIRROR')
_m.use_axis = (False, True, False)
ob_cube_003.location = (-3.77, -9.4, 0.496)
ob_cube_003.rotation_euler = (-3.142, -3.142, -0.009738)
ob_cube_003.scale = (-0.5143, -0.07502, -0.07502)
ob_cube_003.lineart.crease_threshold = 0.0
_m = ob_cube_003.modifiers.new('Mirror', 'MIRROR')
_m.use_axis = (False, True, False)
ob_cube_004.location = (-3.753, -7.674, 0.496)
ob_cube_004.rotation_euler = (-3.142, -3.142, -0.009738)
ob_cube_004.scale = (-0.5143, -0.07502, -0.07502)
ob_cube_004.lineart.crease_threshold = 0.0
_m = ob_cube_004.modifiers.new('Mirror', 'MIRROR')
_m.use_axis = (False, True, False)
ob_cube_005.location = (-3.496, -3.406, 0.496)
ob_cube_005.scale = (-0.5143, -0.07502, -0.07502)
ob_cube_005.lineart.crease_threshold = 0.0
_m = ob_cube_005.modifiers.new('Mirror', 'MIRROR')
_m.use_axis = (False, True, False)
ob_cube_006.location = (-3.496, -5.133, 0.496)
ob_cube_006.scale = (-0.5143, -0.07502, -0.07502)
ob_cube_006.lineart.crease_threshold = 0.0
_m = ob_cube_006.modifiers.new('Mirror', 'MIRROR')
_m.use_axis = (False, True, False)
ob_cube_007.location = (-2.03, -5.133, 0.496)
ob_cube_007.rotation_euler = (-3.142, -3.142, -0.009738)
ob_cube_007.scale = (-0.5143, -0.07502, -0.07502)
ob_cube_007.lineart.crease_threshold = 0.0
_m = ob_cube_007.modifiers.new('Mirror', 'MIRROR')
_m.use_axis = (False, True, False)
ob_cube_008.location = (-2.013, -3.406, 0.496)
ob_cube_008.rotation_euler = (-3.142, -3.142, -0.009738)
ob_cube_008.scale = (-0.5143, -0.07502, -0.07502)
ob_cube_008.lineart.crease_threshold = 0.0
_m = ob_cube_008.modifiers.new('Mirror', 'MIRROR')
_m.use_axis = (False, True, False)
ob_cube_009.location = (-2.809, -1.803, 0.496)
ob_cube_009.rotation_euler = (0.0, -0.0, -1.537)
ob_cube_009.scale = (-0.5143, -0.07502, -0.07502)
ob_cube_009.lineart.crease_threshold = 0.0
_m = ob_cube_009.modifiers.new('Mirror', 'MIRROR')
_m.use_axis = (False, True, False)
ob_cube_010.location = (3.328, -2.339, 0.496)
ob_cube_010.rotation_euler = (0.0, -0.0, -3.118)
ob_cube_010.scale = (-0.5143, -0.07502, -0.07502)
ob_cube_010.lineart.crease_threshold = 0.0
_m = ob_cube_010.modifiers.new('Mirror', 'MIRROR')
_m.use_axis = (False, True, False)
ob_cube_011.location = (3.287, -0.613, 0.496)
ob_cube_011.rotation_euler = (0.0, -0.0, -3.118)
ob_cube_011.scale = (-0.5143, -0.07502, -0.07502)
ob_cube_011.lineart.crease_threshold = 0.0
_m = ob_cube_011.modifiers.new('Mirror', 'MIRROR')
_m.use_axis = (False, True, False)
ob_cube_012.location = (1.822, -0.6478, 0.496)
ob_cube_012.rotation_euler = (-3.142, -3.142, -3.128)
ob_cube_012.scale = (-0.5143, -0.07502, -0.07502)
ob_cube_012.lineart.crease_threshold = 0.0
_m = ob_cube_012.modifiers.new('Mirror', 'MIRROR')
_m.use_axis = (False, True, False)
ob_cube_013.location = (1.846, -2.374, 0.496)
ob_cube_013.rotation_euler = (-3.142, -3.142, -3.128)
ob_cube_013.scale = (-0.5143, -0.07502, -0.07502)
ob_cube_013.lineart.crease_threshold = 0.0
_m = ob_cube_013.modifiers.new('Mirror', 'MIRROR')
_m.use_axis = (False, True, False)
ob_cube_014.location = (2.725, -3.953, 0.496)
ob_cube_014.rotation_euler = (0.0, -0.0, -4.655)
ob_cube_014.scale = (-0.5143, -0.07502, -0.07502)
ob_cube_014.lineart.crease_threshold = 0.0
_m = ob_cube_014.modifiers.new('Mirror', 'MIRROR')
_m.use_axis = (False, True, False)

# ---- collection membership
col_collection_1.objects.link(ob_cube_001)
col_collection_1.objects.link(ob_cube)
col_collection_1.objects.link(ob_lamp)
col_collection_1.objects.link(ob_camera)
col_collection_1.objects.link(ob_cube_002)
col_collection_1.objects.link(ob_cube_003)
col_collection_1.objects.link(ob_cube_004)
col_collection_1.objects.link(ob_cube_005)
col_collection_1.objects.link(ob_cube_006)
col_collection_1.objects.link(ob_cube_007)
col_collection_1.objects.link(ob_cube_008)
col_collection_1.objects.link(ob_cube_009)
col_collection_1.objects.link(ob_cube_010)
col_collection_1.objects.link(ob_cube_011)
col_collection_1.objects.link(ob_cube_012)
col_collection_1.objects.link(ob_cube_013)
col_collection_1.objects.link(ob_cube_014)

# ---- scene / render settings (as saved in the file)
scene.camera = ob_camera
scene.frame_start = 1; scene.frame_end = 250; scene.frame_set(1)
scene.render.engine = 'BLENDER_EEVEE_NEXT'
scene.render.resolution_percentage = 50
scene.render.dither_intensity = 0.0
scene.cycles.use_denoising = False
scene.cycles.samples = 10
scene.cycles.sampling_pattern = 'TABULATED_SOBOL'
scene.cycles.light_sampling_threshold = 0.0
scene.cycles.use_adaptive_sampling = False
scene.cycles.use_light_tree = False
scene.cycles.blur_glossy = 0.0
scene.cycles.pixel_filter_type = 'GAUSSIAN'
scene.cycles.sample_clamp_indirect = 0.0
scene.view_settings.view_transform = 'Standard'
bpy.context.view_layer.update()
